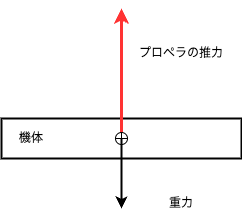

The diagram above was exported from draw.io. Its source (the exported page's mxGraphModel, read from the mxfile embedded in the PNG):
<mxGraphModel dx="606" dy="579" grid="1" gridSize="10" guides="1" tooltips="1" connect="1" arrows="1" fold="1" page="1" pageScale="1" pageWidth="827" pageHeight="1169" math="0" shadow="0">
  <root>
    <mxCell id="0" />
    <mxCell id="1" parent="0" />
    <mxCell id="2" value="" style="whiteSpace=wrap;html=1;strokeWidth=2;" vertex="1" parent="1">
      <mxGeometry x="120" y="280" width="240" height="40" as="geometry" />
    </mxCell>
    <mxCell id="3" value="" style="edgeStyle=none;orthogonalLoop=1;jettySize=auto;html=1;strokeWidth=3;strokeColor=#FF3333;" edge="1" parent="1">
      <mxGeometry width="80" relative="1" as="geometry">
        <mxPoint x="240" y="300" as="sourcePoint" />
        <mxPoint x="240" y="170" as="targetPoint" />
        <Array as="points" />
      </mxGeometry>
    </mxCell>
    <mxCell id="4" value="" style="shape=orEllipse;perimeter=ellipsePerimeter;whiteSpace=wrap;html=1;backgroundOutline=1;" vertex="1" parent="1">
      <mxGeometry x="234" y="294" width="12" height="12" as="geometry" />
    </mxCell>
    <mxCell id="5" value="プロペラの推力" style="text;strokeColor=none;align=center;fillColor=none;html=1;verticalAlign=middle;whiteSpace=wrap;rounded=0;" vertex="1" parent="1">
      <mxGeometry x="250" y="200" width="100" height="30" as="geometry" />
    </mxCell>
    <mxCell id="6" value="" style="edgeStyle=none;orthogonalLoop=1;jettySize=auto;html=1;strokeWidth=2;" edge="1" parent="1">
      <mxGeometry width="80" relative="1" as="geometry">
        <mxPoint x="240" y="299.5" as="sourcePoint" />
        <mxPoint x="240" y="370" as="targetPoint" />
        <Array as="points" />
      </mxGeometry>
    </mxCell>
    <mxCell id="7" value="重力" style="text;strokeColor=none;align=center;fillColor=none;html=1;verticalAlign=middle;whiteSpace=wrap;rounded=0;" vertex="1" parent="1">
      <mxGeometry x="270" y="350" width="60" height="30" as="geometry" />
    </mxCell>
    <mxCell id="8" value="機体" style="text;strokeColor=none;align=center;fillColor=none;html=1;verticalAlign=middle;whiteSpace=wrap;rounded=0;" vertex="1" parent="1">
      <mxGeometry x="120" y="285" width="60" height="30" as="geometry" />
    </mxCell>
  </root>
</mxGraphModel>